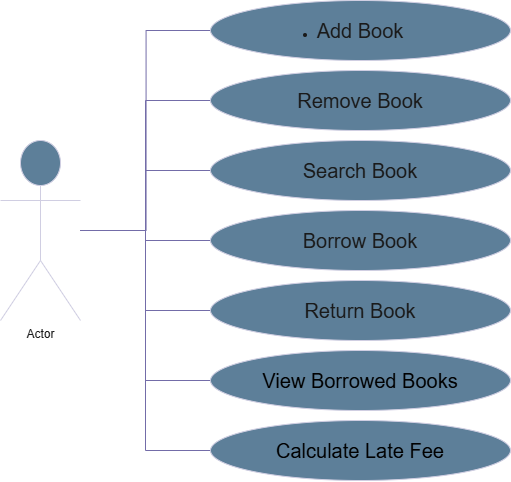

The diagram above was exported from draw.io. Its source (the exported page's mxGraphModel, read from the mxfile embedded in the PNG):
<mxGraphModel dx="1139" dy="666" grid="1" gridSize="10" guides="1" tooltips="1" connect="1" arrows="1" fold="1" page="1" pageScale="1" pageWidth="827" pageHeight="1169" math="0" shadow="0">
  <root>
    <mxCell id="0" />
    <mxCell id="1" parent="0" />
    <mxCell id="qmb8Q2ktZgTnxND6Vf7Z-9" edge="1" parent="1" style="edgeStyle=orthogonalEdgeStyle;rounded=0;orthogonalLoop=1;jettySize=auto;html=1;entryX=0;entryY=0.5;entryDx=0;entryDy=0;endArrow=none;endFill=0;labelBackgroundColor=none;strokeColor=#736CA8;fontColor=default;" target="qmb8Q2ktZgTnxND6Vf7Z-2">
      <mxGeometry relative="1" as="geometry">
        <mxPoint x="190" y="300" as="sourcePoint" />
      </mxGeometry>
    </mxCell>
    <mxCell id="qmb8Q2ktZgTnxND6Vf7Z-10" edge="1" parent="1" source="qmb8Q2ktZgTnxND6Vf7Z-1" style="edgeStyle=orthogonalEdgeStyle;rounded=0;orthogonalLoop=1;jettySize=auto;html=1;entryX=0;entryY=0.5;entryDx=0;entryDy=0;endArrow=none;endFill=0;labelBackgroundColor=none;strokeColor=#736CA8;fontColor=default;" target="qmb8Q2ktZgTnxND6Vf7Z-5">
      <mxGeometry relative="1" as="geometry" />
    </mxCell>
    <mxCell id="qmb8Q2ktZgTnxND6Vf7Z-11" edge="1" parent="1" source="qmb8Q2ktZgTnxND6Vf7Z-1" style="edgeStyle=orthogonalEdgeStyle;rounded=0;orthogonalLoop=1;jettySize=auto;html=1;entryX=0;entryY=0.5;entryDx=0;entryDy=0;endArrow=none;endFill=0;labelBackgroundColor=none;strokeColor=#736CA8;fontColor=default;" target="qmb8Q2ktZgTnxND6Vf7Z-8">
      <mxGeometry relative="1" as="geometry" />
    </mxCell>
    <mxCell id="qmb8Q2ktZgTnxND6Vf7Z-12" edge="1" parent="1" source="qmb8Q2ktZgTnxND6Vf7Z-1" style="edgeStyle=orthogonalEdgeStyle;rounded=0;orthogonalLoop=1;jettySize=auto;html=1;entryX=0;entryY=0.5;entryDx=0;entryDy=0;endArrow=none;endFill=0;labelBackgroundColor=none;strokeColor=#736CA8;fontColor=default;" target="qmb8Q2ktZgTnxND6Vf7Z-4">
      <mxGeometry relative="1" as="geometry" />
    </mxCell>
    <mxCell id="qmb8Q2ktZgTnxND6Vf7Z-13" edge="1" parent="1" source="qmb8Q2ktZgTnxND6Vf7Z-1" style="edgeStyle=orthogonalEdgeStyle;rounded=0;orthogonalLoop=1;jettySize=auto;html=1;entryX=0;entryY=0.5;entryDx=0;entryDy=0;endArrow=none;endFill=0;labelBackgroundColor=none;strokeColor=#736CA8;fontColor=default;" target="qmb8Q2ktZgTnxND6Vf7Z-3">
      <mxGeometry relative="1" as="geometry" />
    </mxCell>
    <mxCell id="qmb8Q2ktZgTnxND6Vf7Z-14" edge="1" parent="1" source="qmb8Q2ktZgTnxND6Vf7Z-1" style="edgeStyle=orthogonalEdgeStyle;rounded=0;orthogonalLoop=1;jettySize=auto;html=1;entryX=0;entryY=0.5;entryDx=0;entryDy=0;endArrow=none;endFill=0;labelBackgroundColor=none;strokeColor=#736CA8;fontColor=default;" target="qmb8Q2ktZgTnxND6Vf7Z-7">
      <mxGeometry relative="1" as="geometry" />
    </mxCell>
    <mxCell id="qmb8Q2ktZgTnxND6Vf7Z-15" edge="1" parent="1" source="qmb8Q2ktZgTnxND6Vf7Z-1" style="edgeStyle=orthogonalEdgeStyle;rounded=0;orthogonalLoop=1;jettySize=auto;html=1;entryX=0;entryY=0.5;entryDx=0;entryDy=0;endArrow=none;endFill=0;labelBackgroundColor=none;strokeColor=#736CA8;fontColor=default;" target="qmb8Q2ktZgTnxND6Vf7Z-6">
      <mxGeometry relative="1" as="geometry" />
    </mxCell>
    <mxCell id="qmb8Q2ktZgTnxND6Vf7Z-1" parent="1" style="shape=umlActor;verticalLabelPosition=bottom;verticalAlign=top;html=1;outlineConnect=0;labelBackgroundColor=none;fillColor=#5D7F99;strokeColor=#D0CEE2;fontColor=#1A1A1A;" value="Actor" vertex="1">
      <mxGeometry height="180" width="80" x="110" y="210" as="geometry" />
    </mxCell>
    <mxCell id="qmb8Q2ktZgTnxND6Vf7Z-2" parent="1" style="ellipse;whiteSpace=wrap;html=1;labelBackgroundColor=none;fillColor=#5D7F99;strokeColor=#D0CEE2;fontColor=#1A1A1A;" value="&lt;li data-start=&quot;2726&quot; data-end=&quot;2736&quot;&gt;&lt;p data-start=&quot;2728&quot; data-end=&quot;2736&quot;&gt;&lt;font style=&quot;font-size: 20px;&quot;&gt;Add Book&lt;/font&gt;&lt;/p&gt;&lt;/li&gt;" vertex="1">
      <mxGeometry height="60" width="300" x="320" y="70" as="geometry" />
    </mxCell>
    <mxCell id="qmb8Q2ktZgTnxND6Vf7Z-3" parent="1" style="ellipse;whiteSpace=wrap;html=1;labelBackgroundColor=none;fillColor=#5D7F99;strokeColor=#D0CEE2;fontColor=#1A1A1A;" value="&lt;font style=&quot;font-size: 20px;&quot;&gt;Borrow Book&lt;/font&gt;" vertex="1">
      <mxGeometry height="60" width="300" x="320" y="280" as="geometry" />
    </mxCell>
    <mxCell id="qmb8Q2ktZgTnxND6Vf7Z-4" parent="1" style="ellipse;whiteSpace=wrap;html=1;labelBackgroundColor=none;fillColor=#5D7F99;strokeColor=#D0CEE2;fontColor=#1A1A1A;" value="&lt;font style=&quot;font-size: 20px;&quot;&gt;Search Book&lt;/font&gt;" vertex="1">
      <mxGeometry height="60" width="300" x="320" y="210" as="geometry" />
    </mxCell>
    <mxCell id="qmb8Q2ktZgTnxND6Vf7Z-5" parent="1" style="ellipse;whiteSpace=wrap;html=1;labelBackgroundColor=none;fillColor=#5D7F99;strokeColor=#D0CEE2;fontColor=#1A1A1A;" value="&lt;span style=&quot;font-size: 20px; background-color: transparent; color: light-dark(rgb(0, 0, 0), rgb(255, 255, 255));&quot;&gt;Calculate Late Fee&lt;/span&gt;" vertex="1">
      <mxGeometry height="60" width="300" x="320" y="490" as="geometry" />
    </mxCell>
    <mxCell id="qmb8Q2ktZgTnxND6Vf7Z-6" parent="1" style="ellipse;whiteSpace=wrap;html=1;labelBackgroundColor=none;fillColor=#5D7F99;strokeColor=#D0CEE2;fontColor=#1A1A1A;" value="&lt;span style=&quot;font-size: 20px; background-color: transparent; color: light-dark(rgb(0, 0, 0), rgb(255, 255, 255));&quot;&gt;View Borrowed Books&lt;/span&gt;" vertex="1">
      <mxGeometry height="60" width="300" x="320" y="420" as="geometry" />
    </mxCell>
    <mxCell id="qmb8Q2ktZgTnxND6Vf7Z-7" parent="1" style="ellipse;whiteSpace=wrap;html=1;labelBackgroundColor=none;fillColor=#5D7F99;strokeColor=#D0CEE2;fontColor=#1A1A1A;" value="&lt;font style=&quot;font-size: 20px;&quot;&gt;Return Book&lt;/font&gt;" vertex="1">
      <mxGeometry height="60" width="300" x="320" y="350" as="geometry" />
    </mxCell>
    <mxCell id="qmb8Q2ktZgTnxND6Vf7Z-8" parent="1" style="ellipse;whiteSpace=wrap;html=1;labelBackgroundColor=none;fillColor=#5D7F99;strokeColor=#D0CEE2;fontColor=#1A1A1A;" value="&lt;font style=&quot;font-size: 20px;&quot;&gt;Remove Book&lt;/font&gt;" vertex="1">
      <mxGeometry height="60" width="300" x="320" y="140" as="geometry" />
    </mxCell>
  </root>
</mxGraphModel>